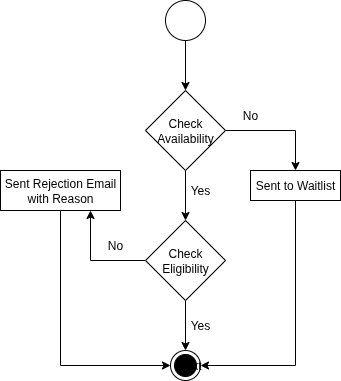

The diagram above was exported from draw.io. Its source (the exported page's mxGraphModel, read from the mxfile embedded in the PNG):
<mxGraphModel dx="1665" dy="751" grid="1" gridSize="10" guides="1" tooltips="1" connect="1" arrows="1" fold="1" page="1" pageScale="1" pageWidth="850" pageHeight="1100" math="0" shadow="0">
  <root>
    <mxCell id="0" />
    <mxCell id="1" parent="0" />
    <mxCell id="XnWiHwBu8ghLtfJdSb_J-10" style="edgeStyle=orthogonalEdgeStyle;rounded=0;orthogonalLoop=1;jettySize=auto;html=1;exitX=0.5;exitY=1;exitDx=0;exitDy=0;entryX=0.5;entryY=0;entryDx=0;entryDy=0;" edge="1" parent="1" source="XnWiHwBu8ghLtfJdSb_J-1" target="XnWiHwBu8ghLtfJdSb_J-3">
      <mxGeometry relative="1" as="geometry" />
    </mxCell>
    <mxCell id="XnWiHwBu8ghLtfJdSb_J-1" value="" style="ellipse;whiteSpace=wrap;html=1;aspect=fixed;" vertex="1" parent="1">
      <mxGeometry x="405" y="20" width="40" height="40" as="geometry" />
    </mxCell>
    <mxCell id="XnWiHwBu8ghLtfJdSb_J-11" style="edgeStyle=orthogonalEdgeStyle;rounded=0;orthogonalLoop=1;jettySize=auto;html=1;exitX=1;exitY=0.5;exitDx=0;exitDy=0;entryX=0.5;entryY=0;entryDx=0;entryDy=0;" edge="1" parent="1" source="XnWiHwBu8ghLtfJdSb_J-3" target="XnWiHwBu8ghLtfJdSb_J-5">
      <mxGeometry relative="1" as="geometry" />
    </mxCell>
    <mxCell id="XnWiHwBu8ghLtfJdSb_J-12" style="edgeStyle=orthogonalEdgeStyle;rounded=0;orthogonalLoop=1;jettySize=auto;html=1;exitX=0.5;exitY=1;exitDx=0;exitDy=0;" edge="1" parent="1" source="XnWiHwBu8ghLtfJdSb_J-3" target="XnWiHwBu8ghLtfJdSb_J-4">
      <mxGeometry relative="1" as="geometry" />
    </mxCell>
    <mxCell id="XnWiHwBu8ghLtfJdSb_J-3" value="Check Availability" style="rhombus;whiteSpace=wrap;html=1;" vertex="1" parent="1">
      <mxGeometry x="385" y="110" width="80" height="80" as="geometry" />
    </mxCell>
    <mxCell id="XnWiHwBu8ghLtfJdSb_J-14" style="edgeStyle=orthogonalEdgeStyle;rounded=0;orthogonalLoop=1;jettySize=auto;html=1;exitX=0;exitY=0.5;exitDx=0;exitDy=0;entryX=0.75;entryY=1;entryDx=0;entryDy=0;" edge="1" parent="1" source="XnWiHwBu8ghLtfJdSb_J-4" target="XnWiHwBu8ghLtfJdSb_J-7">
      <mxGeometry relative="1" as="geometry" />
    </mxCell>
    <mxCell id="XnWiHwBu8ghLtfJdSb_J-16" style="edgeStyle=orthogonalEdgeStyle;rounded=0;orthogonalLoop=1;jettySize=auto;html=1;exitX=0.5;exitY=1;exitDx=0;exitDy=0;entryX=0.5;entryY=0;entryDx=0;entryDy=0;" edge="1" parent="1" source="XnWiHwBu8ghLtfJdSb_J-4" target="XnWiHwBu8ghLtfJdSb_J-9">
      <mxGeometry relative="1" as="geometry" />
    </mxCell>
    <mxCell id="XnWiHwBu8ghLtfJdSb_J-4" value="Check Eligibility" style="rhombus;whiteSpace=wrap;html=1;" vertex="1" parent="1">
      <mxGeometry x="385" y="240" width="80" height="80" as="geometry" />
    </mxCell>
    <mxCell id="XnWiHwBu8ghLtfJdSb_J-15" style="edgeStyle=orthogonalEdgeStyle;rounded=0;orthogonalLoop=1;jettySize=auto;html=1;exitX=0.5;exitY=1;exitDx=0;exitDy=0;entryX=1;entryY=0.5;entryDx=0;entryDy=0;" edge="1" parent="1" source="XnWiHwBu8ghLtfJdSb_J-5" target="XnWiHwBu8ghLtfJdSb_J-9">
      <mxGeometry relative="1" as="geometry" />
    </mxCell>
    <mxCell id="XnWiHwBu8ghLtfJdSb_J-5" value="Sent to Waitlist" style="rounded=0;whiteSpace=wrap;html=1;" vertex="1" parent="1">
      <mxGeometry x="490" y="190" width="90" height="30" as="geometry" />
    </mxCell>
    <mxCell id="XnWiHwBu8ghLtfJdSb_J-17" style="edgeStyle=orthogonalEdgeStyle;rounded=0;orthogonalLoop=1;jettySize=auto;html=1;exitX=0.5;exitY=1;exitDx=0;exitDy=0;entryX=0;entryY=0.5;entryDx=0;entryDy=0;" edge="1" parent="1" source="XnWiHwBu8ghLtfJdSb_J-7" target="XnWiHwBu8ghLtfJdSb_J-9">
      <mxGeometry relative="1" as="geometry" />
    </mxCell>
    <mxCell id="XnWiHwBu8ghLtfJdSb_J-7" value="Sent Rejection Email with Reason" style="rounded=0;whiteSpace=wrap;html=1;" vertex="1" parent="1">
      <mxGeometry x="240" y="190" width="120" height="40" as="geometry" />
    </mxCell>
    <mxCell id="XnWiHwBu8ghLtfJdSb_J-9" value="" style="ellipse;html=1;shape=endState;fillColor=strokeColor;" vertex="1" parent="1">
      <mxGeometry x="410" y="370" width="30" height="30" as="geometry" />
    </mxCell>
    <mxCell id="XnWiHwBu8ghLtfJdSb_J-18" value="Text" style="text;html=1;align=center;verticalAlign=middle;whiteSpace=wrap;rounded=0;" vertex="1" parent="1">
      <mxGeometry x="400" y="370" width="60" height="30" as="geometry" />
    </mxCell>
    <mxCell id="XnWiHwBu8ghLtfJdSb_J-19" value="Yes" style="text;html=1;align=center;verticalAlign=middle;whiteSpace=wrap;rounded=0;" vertex="1" parent="1">
      <mxGeometry x="410" y="330" width="60" height="30" as="geometry" />
    </mxCell>
    <mxCell id="XnWiHwBu8ghLtfJdSb_J-20" value="Yes" style="text;html=1;align=center;verticalAlign=middle;whiteSpace=wrap;rounded=0;" vertex="1" parent="1">
      <mxGeometry x="410" y="195" width="60" height="30" as="geometry" />
    </mxCell>
    <mxCell id="XnWiHwBu8ghLtfJdSb_J-21" value="No" style="text;html=1;align=center;verticalAlign=middle;whiteSpace=wrap;rounded=0;" vertex="1" parent="1">
      <mxGeometry x="325" y="250" width="60" height="30" as="geometry" />
    </mxCell>
    <mxCell id="XnWiHwBu8ghLtfJdSb_J-22" value="No" style="text;html=1;align=center;verticalAlign=middle;whiteSpace=wrap;rounded=0;" vertex="1" parent="1">
      <mxGeometry x="460" y="120" width="60" height="30" as="geometry" />
    </mxCell>
  </root>
</mxGraphModel>